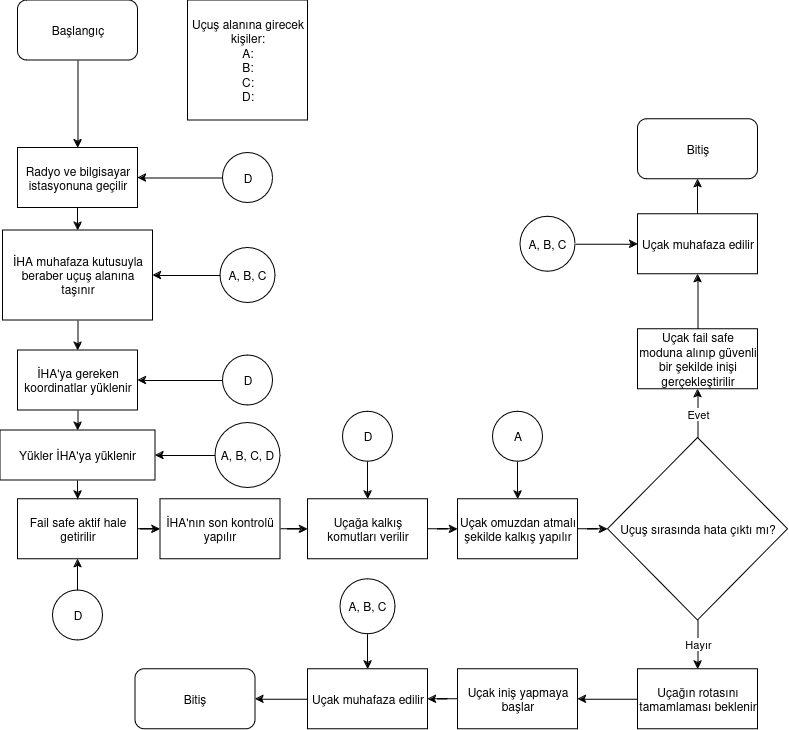

The diagram above was exported from draw.io. Its source (the exported page's mxGraphModel, read from the mxfile embedded in the PNG):
<mxGraphModel dx="1013" dy="585" grid="1" gridSize="10" guides="1" tooltips="1" connect="1" arrows="1" fold="1" page="1" pageScale="1" pageWidth="827" pageHeight="1169" math="0" shadow="0">
  <root>
    <mxCell id="0" />
    <mxCell id="1" parent="0" />
    <mxCell id="I-xNAW77gnYaju2xaBtG-1" value="Uçuş alanına girecek kişiler:&lt;div&gt;A:&lt;/div&gt;&lt;div&gt;B:&lt;/div&gt;&lt;div&gt;C:&lt;/div&gt;&lt;div&gt;D:&lt;/div&gt;" style="whiteSpace=wrap;html=1;aspect=fixed;" parent="1" vertex="1">
      <mxGeometry x="207.5" y="20" width="120" height="120" as="geometry" />
    </mxCell>
    <mxCell id="fFdb8lj0eYezfeGpytW5-40" style="edgeStyle=orthogonalEdgeStyle;rounded=0;orthogonalLoop=1;jettySize=auto;html=1;entryX=0.5;entryY=0;entryDx=0;entryDy=0;" parent="1" source="I-xNAW77gnYaju2xaBtG-2" target="fFdb8lj0eYezfeGpytW5-39" edge="1">
      <mxGeometry relative="1" as="geometry" />
    </mxCell>
    <mxCell id="I-xNAW77gnYaju2xaBtG-2" value="Başlangıç" style="rounded=1;whiteSpace=wrap;html=1;" parent="1" vertex="1">
      <mxGeometry x="37.5" y="20" width="120" height="60" as="geometry" />
    </mxCell>
    <mxCell id="I-xNAW77gnYaju2xaBtG-3" value="Bitiş" style="rounded=1;whiteSpace=wrap;html=1;" parent="1" vertex="1">
      <mxGeometry x="657.5" y="138.75" width="120" height="60" as="geometry" />
    </mxCell>
    <mxCell id="I-xNAW77gnYaju2xaBtG-10" style="edgeStyle=orthogonalEdgeStyle;rounded=0;orthogonalLoop=1;jettySize=auto;html=1;exitX=0.5;exitY=1;exitDx=0;exitDy=0;entryX=0.5;entryY=0;entryDx=0;entryDy=0;" parent="1" source="I-xNAW77gnYaju2xaBtG-4" target="I-xNAW77gnYaju2xaBtG-9" edge="1">
      <mxGeometry relative="1" as="geometry" />
    </mxCell>
    <mxCell id="I-xNAW77gnYaju2xaBtG-4" value="İHA muhafaza kutusuyla beraber uçuş alanına taşınır" style="rounded=0;whiteSpace=wrap;html=1;" parent="1" vertex="1">
      <mxGeometry x="22.5" y="250" width="150" height="90" as="geometry" />
    </mxCell>
    <mxCell id="fFdb8lj0eYezfeGpytW5-51" style="edgeStyle=orthogonalEdgeStyle;rounded=0;orthogonalLoop=1;jettySize=auto;html=1;entryX=0.5;entryY=0;entryDx=0;entryDy=0;" parent="1" source="I-xNAW77gnYaju2xaBtG-6" target="fFdb8lj0eYezfeGpytW5-50" edge="1">
      <mxGeometry relative="1" as="geometry" />
    </mxCell>
    <mxCell id="I-xNAW77gnYaju2xaBtG-6" value="Yükler İHA'ya yüklenir" style="rounded=0;whiteSpace=wrap;html=1;" parent="1" vertex="1">
      <mxGeometry x="20" y="450" width="155" height="50" as="geometry" />
    </mxCell>
    <mxCell id="I-xNAW77gnYaju2xaBtG-11" style="edgeStyle=orthogonalEdgeStyle;rounded=0;orthogonalLoop=1;jettySize=auto;html=1;exitX=0.5;exitY=1;exitDx=0;exitDy=0;entryX=0.5;entryY=0;entryDx=0;entryDy=0;" parent="1" source="I-xNAW77gnYaju2xaBtG-9" target="I-xNAW77gnYaju2xaBtG-6" edge="1">
      <mxGeometry relative="1" as="geometry" />
    </mxCell>
    <mxCell id="I-xNAW77gnYaju2xaBtG-9" value="İHA'ya gereken koordinatlar yüklenir" style="rounded=0;whiteSpace=wrap;html=1;" parent="1" vertex="1">
      <mxGeometry x="37.5" y="370" width="120" height="60" as="geometry" />
    </mxCell>
    <mxCell id="I-xNAW77gnYaju2xaBtG-14" style="edgeStyle=orthogonalEdgeStyle;rounded=0;orthogonalLoop=1;jettySize=auto;html=1;exitX=0;exitY=0.5;exitDx=0;exitDy=0;entryX=1;entryY=0.5;entryDx=0;entryDy=0;" parent="1" source="I-xNAW77gnYaju2xaBtG-13" target="I-xNAW77gnYaju2xaBtG-9" edge="1">
      <mxGeometry relative="1" as="geometry" />
    </mxCell>
    <mxCell id="I-xNAW77gnYaju2xaBtG-13" value="D" style="ellipse;whiteSpace=wrap;html=1;aspect=fixed;" parent="1" vertex="1">
      <mxGeometry x="242.5" y="375" width="50" height="50" as="geometry" />
    </mxCell>
    <mxCell id="I-xNAW77gnYaju2xaBtG-16" style="edgeStyle=orthogonalEdgeStyle;rounded=0;orthogonalLoop=1;jettySize=auto;html=1;exitX=0;exitY=0.5;exitDx=0;exitDy=0;entryX=1;entryY=0.5;entryDx=0;entryDy=0;" parent="1" source="I-xNAW77gnYaju2xaBtG-15" target="I-xNAW77gnYaju2xaBtG-4" edge="1">
      <mxGeometry relative="1" as="geometry" />
    </mxCell>
    <mxCell id="I-xNAW77gnYaju2xaBtG-15" value="A, B, C" style="ellipse;whiteSpace=wrap;html=1;aspect=fixed;" parent="1" vertex="1">
      <mxGeometry x="240" y="267.5" width="55" height="55" as="geometry" />
    </mxCell>
    <mxCell id="fFdb8lj0eYezfeGpytW5-8" style="edgeStyle=orthogonalEdgeStyle;rounded=0;orthogonalLoop=1;jettySize=auto;html=1;entryX=0;entryY=0.5;entryDx=0;entryDy=0;" parent="1" source="I-xNAW77gnYaju2xaBtG-18" target="fFdb8lj0eYezfeGpytW5-1" edge="1">
      <mxGeometry relative="1" as="geometry" />
    </mxCell>
    <mxCell id="I-xNAW77gnYaju2xaBtG-18" value="İHA'nın son kontrolü yapılır" style="rounded=0;whiteSpace=wrap;html=1;" parent="1" vertex="1">
      <mxGeometry x="180" y="518.75" width="120" height="60" as="geometry" />
    </mxCell>
    <mxCell id="fFdb8lj0eYezfeGpytW5-7" style="edgeStyle=orthogonalEdgeStyle;rounded=0;orthogonalLoop=1;jettySize=auto;html=1;entryX=1;entryY=0.5;entryDx=0;entryDy=0;" parent="1" source="I-xNAW77gnYaju2xaBtG-20" target="I-xNAW77gnYaju2xaBtG-6" edge="1">
      <mxGeometry relative="1" as="geometry" />
    </mxCell>
    <mxCell id="I-xNAW77gnYaju2xaBtG-20" value="A, B, C, D" style="ellipse;whiteSpace=wrap;html=1;aspect=fixed;" parent="1" vertex="1">
      <mxGeometry x="235" y="442.5" width="65" height="65" as="geometry" />
    </mxCell>
    <mxCell id="fFdb8lj0eYezfeGpytW5-13" style="edgeStyle=orthogonalEdgeStyle;rounded=0;orthogonalLoop=1;jettySize=auto;html=1;entryX=0;entryY=0.5;entryDx=0;entryDy=0;" parent="1" source="fFdb8lj0eYezfeGpytW5-1" target="fFdb8lj0eYezfeGpytW5-10" edge="1">
      <mxGeometry relative="1" as="geometry" />
    </mxCell>
    <mxCell id="fFdb8lj0eYezfeGpytW5-1" value="Uçağa kalkış komutları verilir" style="rounded=0;whiteSpace=wrap;html=1;" parent="1" vertex="1">
      <mxGeometry x="327.5" y="518.75" width="120" height="60" as="geometry" />
    </mxCell>
    <mxCell id="fFdb8lj0eYezfeGpytW5-9" style="edgeStyle=orthogonalEdgeStyle;rounded=0;orthogonalLoop=1;jettySize=auto;html=1;entryX=0.5;entryY=0;entryDx=0;entryDy=0;" parent="1" source="fFdb8lj0eYezfeGpytW5-3" target="fFdb8lj0eYezfeGpytW5-1" edge="1">
      <mxGeometry relative="1" as="geometry" />
    </mxCell>
    <mxCell id="fFdb8lj0eYezfeGpytW5-3" value="D" style="ellipse;whiteSpace=wrap;html=1;aspect=fixed;" parent="1" vertex="1">
      <mxGeometry x="362.5" y="431.25" width="50" height="50" as="geometry" />
    </mxCell>
    <mxCell id="fFdb8lj0eYezfeGpytW5-16" style="edgeStyle=orthogonalEdgeStyle;rounded=0;orthogonalLoop=1;jettySize=auto;html=1;entryX=0;entryY=0.5;entryDx=0;entryDy=0;" parent="1" source="fFdb8lj0eYezfeGpytW5-10" target="fFdb8lj0eYezfeGpytW5-15" edge="1">
      <mxGeometry relative="1" as="geometry" />
    </mxCell>
    <mxCell id="fFdb8lj0eYezfeGpytW5-10" value="Uçak omuzdan atmalı şekilde kalkış yapılır" style="rounded=0;whiteSpace=wrap;html=1;" parent="1" vertex="1">
      <mxGeometry x="477.5" y="518.75" width="120" height="60" as="geometry" />
    </mxCell>
    <mxCell id="fFdb8lj0eYezfeGpytW5-12" style="edgeStyle=orthogonalEdgeStyle;rounded=0;orthogonalLoop=1;jettySize=auto;html=1;entryX=0.5;entryY=0;entryDx=0;entryDy=0;" parent="1" source="fFdb8lj0eYezfeGpytW5-11" target="fFdb8lj0eYezfeGpytW5-10" edge="1">
      <mxGeometry relative="1" as="geometry" />
    </mxCell>
    <mxCell id="fFdb8lj0eYezfeGpytW5-11" value="A" style="ellipse;whiteSpace=wrap;html=1;aspect=fixed;" parent="1" vertex="1">
      <mxGeometry x="512.5" y="431.25" width="50" height="50" as="geometry" />
    </mxCell>
    <mxCell id="fFdb8lj0eYezfeGpytW5-20" value="Evet" style="edgeStyle=orthogonalEdgeStyle;rounded=0;orthogonalLoop=1;jettySize=auto;html=1;entryX=0.5;entryY=1;entryDx=0;entryDy=0;" parent="1" source="fFdb8lj0eYezfeGpytW5-15" target="fFdb8lj0eYezfeGpytW5-17" edge="1">
      <mxGeometry relative="1" as="geometry" />
    </mxCell>
    <mxCell id="fFdb8lj0eYezfeGpytW5-26" value="Hayır" style="edgeStyle=orthogonalEdgeStyle;rounded=0;orthogonalLoop=1;jettySize=auto;html=1;entryX=0.5;entryY=0;entryDx=0;entryDy=0;" parent="1" source="fFdb8lj0eYezfeGpytW5-15" target="fFdb8lj0eYezfeGpytW5-27" edge="1">
      <mxGeometry relative="1" as="geometry">
        <mxPoint x="717.5" y="758.75" as="targetPoint" />
      </mxGeometry>
    </mxCell>
    <mxCell id="fFdb8lj0eYezfeGpytW5-15" value="Uçuş sırasında hata çıktı mı?" style="rhombus;whiteSpace=wrap;html=1;" parent="1" vertex="1">
      <mxGeometry x="627.5" y="457.5" width="180" height="182.5" as="geometry" />
    </mxCell>
    <mxCell id="fFdb8lj0eYezfeGpytW5-22" style="edgeStyle=orthogonalEdgeStyle;rounded=0;orthogonalLoop=1;jettySize=auto;html=1;entryX=0.5;entryY=1;entryDx=0;entryDy=0;" parent="1" source="fFdb8lj0eYezfeGpytW5-17" target="fFdb8lj0eYezfeGpytW5-21" edge="1">
      <mxGeometry relative="1" as="geometry" />
    </mxCell>
    <mxCell id="fFdb8lj0eYezfeGpytW5-17" value="Uçak fail safe moduna alınıp güvenli bir şekilde inişi gerçekleştirilir" style="rounded=0;whiteSpace=wrap;html=1;" parent="1" vertex="1">
      <mxGeometry x="657.5" y="348.75" width="120" height="60" as="geometry" />
    </mxCell>
    <mxCell id="fFdb8lj0eYezfeGpytW5-24" style="edgeStyle=orthogonalEdgeStyle;rounded=0;orthogonalLoop=1;jettySize=auto;html=1;entryX=0.5;entryY=1;entryDx=0;entryDy=0;" parent="1" source="fFdb8lj0eYezfeGpytW5-21" target="I-xNAW77gnYaju2xaBtG-3" edge="1">
      <mxGeometry relative="1" as="geometry" />
    </mxCell>
    <mxCell id="fFdb8lj0eYezfeGpytW5-21" value="Uçak muhafaza edilir" style="rounded=0;whiteSpace=wrap;html=1;" parent="1" vertex="1">
      <mxGeometry x="657.5" y="233.75" width="120" height="60" as="geometry" />
    </mxCell>
    <mxCell id="fFdb8lj0eYezfeGpytW5-25" style="edgeStyle=orthogonalEdgeStyle;rounded=0;orthogonalLoop=1;jettySize=auto;html=1;entryX=0;entryY=0.5;entryDx=0;entryDy=0;" parent="1" source="fFdb8lj0eYezfeGpytW5-23" target="fFdb8lj0eYezfeGpytW5-21" edge="1">
      <mxGeometry relative="1" as="geometry" />
    </mxCell>
    <mxCell id="fFdb8lj0eYezfeGpytW5-23" value="A, B, C" style="ellipse;whiteSpace=wrap;html=1;aspect=fixed;" parent="1" vertex="1">
      <mxGeometry x="540" y="236.25" width="55" height="55" as="geometry" />
    </mxCell>
    <mxCell id="fFdb8lj0eYezfeGpytW5-29" style="edgeStyle=orthogonalEdgeStyle;rounded=0;orthogonalLoop=1;jettySize=auto;html=1;entryX=1;entryY=0.5;entryDx=0;entryDy=0;" parent="1" source="fFdb8lj0eYezfeGpytW5-27" target="fFdb8lj0eYezfeGpytW5-28" edge="1">
      <mxGeometry relative="1" as="geometry" />
    </mxCell>
    <mxCell id="fFdb8lj0eYezfeGpytW5-27" value="Uçağın rotasını tamamlaması beklenir" style="rounded=0;whiteSpace=wrap;html=1;" parent="1" vertex="1">
      <mxGeometry x="657.5" y="688.75" width="120" height="60" as="geometry" />
    </mxCell>
    <mxCell id="fFdb8lj0eYezfeGpytW5-31" style="edgeStyle=orthogonalEdgeStyle;rounded=0;orthogonalLoop=1;jettySize=auto;html=1;" parent="1" source="fFdb8lj0eYezfeGpytW5-28" target="fFdb8lj0eYezfeGpytW5-30" edge="1">
      <mxGeometry relative="1" as="geometry" />
    </mxCell>
    <mxCell id="fFdb8lj0eYezfeGpytW5-28" value="Uçak iniş yapmaya başlar" style="rounded=0;whiteSpace=wrap;html=1;" parent="1" vertex="1">
      <mxGeometry x="477.5" y="688.75" width="120" height="60" as="geometry" />
    </mxCell>
    <mxCell id="fFdb8lj0eYezfeGpytW5-36" style="edgeStyle=orthogonalEdgeStyle;rounded=0;orthogonalLoop=1;jettySize=auto;html=1;entryX=1;entryY=0.5;entryDx=0;entryDy=0;" parent="1" source="fFdb8lj0eYezfeGpytW5-30" target="fFdb8lj0eYezfeGpytW5-34" edge="1">
      <mxGeometry relative="1" as="geometry" />
    </mxCell>
    <mxCell id="fFdb8lj0eYezfeGpytW5-30" value="Uçak muhafaza edilir" style="rounded=0;whiteSpace=wrap;html=1;" parent="1" vertex="1">
      <mxGeometry x="327.5" y="688.75" width="120" height="60" as="geometry" />
    </mxCell>
    <mxCell id="fFdb8lj0eYezfeGpytW5-33" style="edgeStyle=orthogonalEdgeStyle;rounded=0;orthogonalLoop=1;jettySize=auto;html=1;entryX=0.5;entryY=0;entryDx=0;entryDy=0;" parent="1" source="fFdb8lj0eYezfeGpytW5-32" target="fFdb8lj0eYezfeGpytW5-30" edge="1">
      <mxGeometry relative="1" as="geometry" />
    </mxCell>
    <mxCell id="fFdb8lj0eYezfeGpytW5-32" value="A, B, C" style="ellipse;whiteSpace=wrap;html=1;aspect=fixed;" parent="1" vertex="1">
      <mxGeometry x="360" y="598.75" width="55" height="55" as="geometry" />
    </mxCell>
    <mxCell id="fFdb8lj0eYezfeGpytW5-34" value="Bitiş" style="rounded=1;whiteSpace=wrap;html=1;" parent="1" vertex="1">
      <mxGeometry x="155" y="688.75" width="120" height="60" as="geometry" />
    </mxCell>
    <mxCell id="fFdb8lj0eYezfeGpytW5-43" style="edgeStyle=orthogonalEdgeStyle;rounded=0;orthogonalLoop=1;jettySize=auto;html=1;entryX=1;entryY=0.5;entryDx=0;entryDy=0;" parent="1" source="fFdb8lj0eYezfeGpytW5-37" target="fFdb8lj0eYezfeGpytW5-39" edge="1">
      <mxGeometry relative="1" as="geometry" />
    </mxCell>
    <mxCell id="fFdb8lj0eYezfeGpytW5-37" value="D" style="ellipse;whiteSpace=wrap;html=1;aspect=fixed;" parent="1" vertex="1">
      <mxGeometry x="242.5" y="172.5" width="50" height="50" as="geometry" />
    </mxCell>
    <mxCell id="fFdb8lj0eYezfeGpytW5-42" style="edgeStyle=orthogonalEdgeStyle;rounded=0;orthogonalLoop=1;jettySize=auto;html=1;entryX=0.5;entryY=0;entryDx=0;entryDy=0;" parent="1" source="fFdb8lj0eYezfeGpytW5-39" target="I-xNAW77gnYaju2xaBtG-4" edge="1">
      <mxGeometry relative="1" as="geometry" />
    </mxCell>
    <mxCell id="fFdb8lj0eYezfeGpytW5-39" value="Radyo ve bilgisayar istasyonuna geçilir" style="rounded=0;whiteSpace=wrap;html=1;" parent="1" vertex="1">
      <mxGeometry x="37.5" y="167.5" width="120" height="60" as="geometry" />
    </mxCell>
    <mxCell id="fFdb8lj0eYezfeGpytW5-52" style="edgeStyle=orthogonalEdgeStyle;rounded=0;orthogonalLoop=1;jettySize=auto;html=1;entryX=0;entryY=0.5;entryDx=0;entryDy=0;" parent="1" source="fFdb8lj0eYezfeGpytW5-50" target="I-xNAW77gnYaju2xaBtG-18" edge="1">
      <mxGeometry relative="1" as="geometry" />
    </mxCell>
    <mxCell id="fFdb8lj0eYezfeGpytW5-50" value="Fail safe aktif hale getirilir" style="rounded=0;whiteSpace=wrap;html=1;" parent="1" vertex="1">
      <mxGeometry x="37.5" y="518.75" width="120" height="60" as="geometry" />
    </mxCell>
    <mxCell id="fFdb8lj0eYezfeGpytW5-54" style="edgeStyle=orthogonalEdgeStyle;rounded=0;orthogonalLoop=1;jettySize=auto;html=1;entryX=0.5;entryY=1;entryDx=0;entryDy=0;" parent="1" source="fFdb8lj0eYezfeGpytW5-53" target="fFdb8lj0eYezfeGpytW5-50" edge="1">
      <mxGeometry relative="1" as="geometry" />
    </mxCell>
    <mxCell id="fFdb8lj0eYezfeGpytW5-53" value="D" style="ellipse;whiteSpace=wrap;html=1;aspect=fixed;" parent="1" vertex="1">
      <mxGeometry x="72.5" y="610" width="50" height="50" as="geometry" />
    </mxCell>
  </root>
</mxGraphModel>